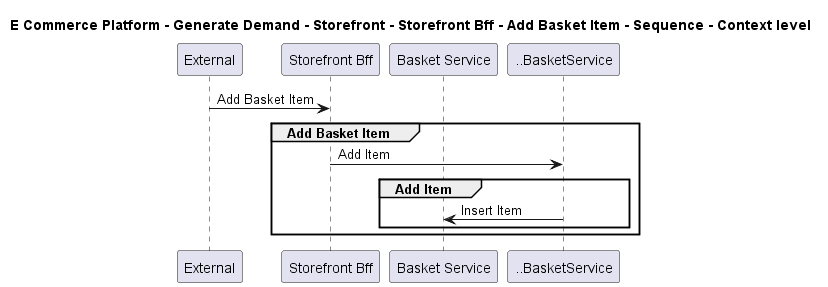

The diagram above was rendered by PlantUML. Its source (embedded in the PNG):
@startuml

title E Commerce Platform - Generate Demand - Storefront - Storefront Bff - Add Basket Item - Sequence - Context level

participant "External" as C4InterFlow.SoftwareSystems.ExternalSystem
participant "Storefront Bff" as ECommercePlatform.GenerateDemand.Storefront.SoftwareSystems.StorefrontBff
participant "Basket Service" as ECommercePlatform.GenerateDemand.Basket.SoftwareSystems.BasketService

C4InterFlow.SoftwareSystems.ExternalSystem -> ECommercePlatform.GenerateDemand.Storefront.SoftwareSystems.StorefrontBff : Add Basket Item
group Add Basket Item
ECommercePlatform.GenerateDemand.Storefront.SoftwareSystems.StorefrontBff -> ..BasketService : Add Item
group Add Item
..BasketService -> ECommercePlatform.GenerateDemand.Basket.SoftwareSystems.BasketService : Insert Item
end
end


@enduml